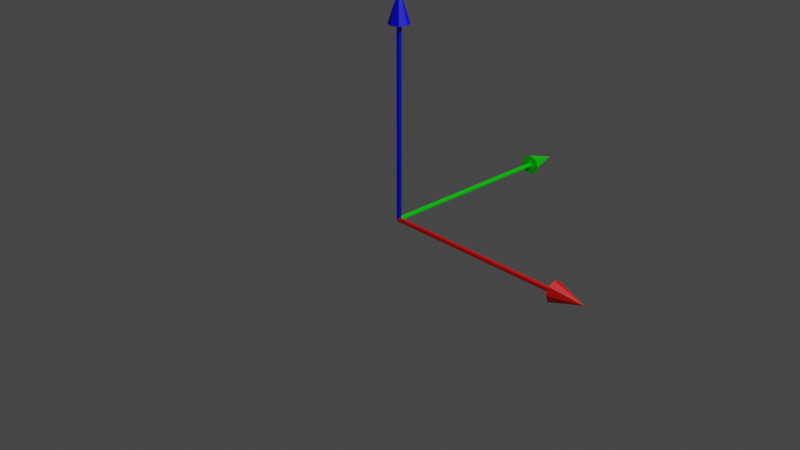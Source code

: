 # Source: axis.blend  (saved by Blender 2.81.16; exported with 4.5.12 LTS)
import bpy
from mathutils import Matrix  # noqa: F401  (used for matrix-valued properties, if any)

bpy.ops.wm.read_factory_settings(use_empty=True)
scene = bpy.context.scene
scene.name = 'Scene'

# ---- collections
col_collection = bpy.data.collections.new('Collection'); scene.collection.children.link(col_collection)

# ---- materials (node trees are filled in below, after node groups)
mat_material_001 = bpy.data.materials.new('Material.001')
mat_material_001.use_transparent_shadow = False
mat_material_002 = bpy.data.materials.new('Material.002')
mat_material_002.use_transparent_shadow = False
mat_material_003 = bpy.data.materials.new('Material.003')
mat_material_003.use_transparent_shadow = False

# ---- material node trees
mat_material_001.use_nodes = True; mat_material_001.node_tree.nodes.clear()
_N = mat_material_001.node_tree.nodes; _L = mat_material_001.node_tree.links
n0 = _N.new('ShaderNodeOutputMaterial'); n0.name = 'Material Output'; n0.location = (300, 300)
n1 = _N.new('ShaderNodeBsdfPrincipled'); n1.name = 'Principled BSDF'; n1.location = (10, 300)
n1.distribution = 'GGX'
n1.subsurface_method = 'BURLEY'
n1.inputs[0].default_value = (0.0, 1.0, 0.0, 1.0)
n1.inputs[3].default_value = 1.45
n1.inputs[27].default_value = (0.0, 0.0, 0.0, 1.0)
n1.inputs[28].default_value = 1.0
_L.new(n1.outputs[0], n0.inputs[0])
n0.is_active_output = True
mat_material_002.use_nodes = True; mat_material_002.node_tree.nodes.clear()
_N = mat_material_002.node_tree.nodes; _L = mat_material_002.node_tree.links
n0 = _N.new('ShaderNodeOutputMaterial'); n0.name = 'Material Output'; n0.location = (300, 300)
n1 = _N.new('ShaderNodeBsdfPrincipled'); n1.name = 'Principled BSDF'; n1.location = (10, 300)
n1.distribution = 'GGX'
n1.subsurface_method = 'BURLEY'
n1.inputs[0].default_value = (1.0, 0.0, 0.0, 1.0)
n1.inputs[3].default_value = 1.45
n1.inputs[27].default_value = (0.0, 0.0, 0.0, 1.0)
n1.inputs[28].default_value = 1.0
_L.new(n1.outputs[0], n0.inputs[0])
n0.is_active_output = True
mat_material_003.use_nodes = True; mat_material_003.node_tree.nodes.clear()
_N = mat_material_003.node_tree.nodes; _L = mat_material_003.node_tree.links
n0 = _N.new('ShaderNodeOutputMaterial'); n0.name = 'Material Output'; n0.location = (300, 300)
n1 = _N.new('ShaderNodeBsdfPrincipled'); n1.name = 'Principled BSDF'; n1.location = (10, 300)
n1.distribution = 'GGX'
n1.subsurface_method = 'BURLEY'
n1.inputs[0].default_value = (0.0, 0.0, 1.0, 1.0)
n1.inputs[3].default_value = 1.45
n1.inputs[27].default_value = (0.0, 0.0, 0.0, 1.0)
n1.inputs[28].default_value = 1.0
_L.new(n1.outputs[0], n0.inputs[0])
n0.is_active_output = True

# ---- world
world_world = bpy.data.worlds.new('World'); scene.world = world_world
world_world.use_nodes = True; world_world.node_tree.nodes.clear()
_N = world_world.node_tree.nodes; _L = world_world.node_tree.links
n0 = _N.new('ShaderNodeOutputWorld'); n0.name = 'World Output'; n0.location = (300, 300)
n1 = _N.new('ShaderNodeBackground'); n1.name = 'Background'; n1.location = (10, 300)
n1.inputs[0].default_value = (0.05088, 0.05088, 0.05088, 1.0)
_L.new(n1.outputs[0], n0.inputs[0])
n0.is_active_output = True
world_world.color = (0.05088, 0.05088, 0.05088)
world_world.use_sun_shadow = False
world_world.sun_shadow_jitter_overblur = 0.0

# ---- cameras
cam_camera = bpy.data.cameras.new('Camera')
cam_camera.clip_end = 100.0
cam_camera.ortho_scale = 7.314

# ---- lights
light_light = bpy.data.lights.new('Light', 'POINT')
light_light.transmission_factor = 0.0
light_light.energy = 1000.0
light_light.shadow_soft_size = 0.1
light_light.shadow_maximum_resolution = 0.006
light_light.use_absolute_resolution = True

# ---- meshes
me_cylinder = bpy.data.meshes.new('Cylinder')
me_cylinder.from_pydata([(-1.397e-09, 0.025, 0.0), (-1.397e-09, 0.025, 2.024), (0.01768, 0.01768, 0.0), (0.01768, 0.01768, 2.024), (0.025, -1.093e-09, 0.0), (0.025, -1.093e-09, 2.024), (0.01768, -0.01768, 0.0), (0.01768, -0.01768, 2.024), (-3.583e-09, -0.025, 0.0), (-3.583e-09, -0.025, 2.024), (-0.01768, -0.01768, 0.0), (-0.01768, -0.01768, 2.024), (-0.025, 2.981e-10, 0.0), (-0.025, 2.981e-10, 2.024), (-0.01768, 0.01768, 0.0), (-0.01768, 0.01768, 2.024), (3.364e-09, 0.1102, 2.024), (0.07792, 0.07792, 2.024), (0.1102, -4.256e-09, 2.024), (0.07792, -0.07792, 2.024), (-6.27e-09, -0.1102, 2.024), (-0.07792, -0.07792, 2.024), (-0.1102, 1.875e-09, 2.024), (-0.07792, 0.07792, 2.024), (8.382e-09, 0.0, 2.363), (-1.397e-09, -0.003246, -0.02963), (-1.397e-09, 2.021, -0.02963), (0.01768, -0.003246, -0.02231), (0.01768, 2.021, -0.02231), (0.025, -0.003246, -0.004631), (0.025, 2.021, -0.004631), (0.01768, -0.003246, 0.01305), (0.01768, 2.021, 0.01305), (-3.583e-09, -0.003246, 0.02037), (-3.583e-09, 2.021, 0.02037), (-0.01768, -0.003246, 0.01305), (-0.01768, 2.021, 0.01305), (-0.025, -0.003246, -0.004631), (-0.025, 2.021, -0.004631), (-0.01768, -0.003246, -0.02231), (-0.01768, 2.021, -0.02231), (3.364e-09, 2.021, -0.1148), (0.07792, 2.021, -0.08255), (0.1102, 2.021, -0.004631), (0.07792, 2.021, 0.07329), (-6.27e-09, 2.021, 0.1056), (-0.07792, 2.021, 0.07329), (-0.1102, 2.021, -0.004631), (-0.07792, 2.021, -0.08255), (8.382e-09, 2.36, -0.004631), (-0.00371, -0.002955, -0.02963), (2.02, -0.002954, -0.02963), (-0.00371, -0.02063, -0.02231), (2.02, -0.02063, -0.02231), (-0.00371, -0.02795, -0.004631), (2.02, -0.02795, -0.004631), (-0.00371, -0.02063, 0.01305), (2.02, -0.02063, 0.01305), (-0.00371, -0.002955, 0.02037), (2.02, -0.002954, 0.02037), (-0.00371, 0.01472, 0.01305), (2.02, 0.01472, 0.01305), (-0.00371, 0.02205, -0.004631), (2.02, 0.02205, -0.004631), (-0.00371, 0.01472, -0.02231), (2.02, 0.01472, -0.02231), (2.02, -0.002954, -0.1148), (2.02, -0.08088, -0.08255), (2.02, -0.1132, -0.004631), (2.02, -0.08088, 0.07329), (2.02, -0.002954, 0.1056), (2.02, 0.07497, 0.07329), (2.02, 0.1072, -0.004631), (2.02, 0.07497, -0.08255), (2.36, -0.002954, -0.004631)], [], [(0, 1, 3, 2), (2, 3, 5, 4), (4, 5, 7, 6), (6, 7, 9, 8), (8, 9, 11, 10), (10, 11, 13, 12), (7, 5, 18, 19), (12, 13, 15, 14), (14, 15, 1, 0), (0, 2, 4, 6, 8, 10, 12, 14), (23, 22, 24), (13, 11, 21, 22), (9, 7, 19, 20), (15, 13, 22, 23), (5, 3, 17, 18), (11, 9, 20, 21), (1, 15, 23, 16), (3, 1, 16, 17), (21, 20, 24), (19, 18, 24), (17, 16, 24), (16, 23, 24), (22, 21, 24), (20, 19, 24), (18, 17, 24), (25, 26, 28, 27), (27, 28, 30, 29), (29, 30, 32, 31), (31, 32, 34, 33), (33, 34, 36, 35), (35, 36, 38, 37), (32, 30, 43, 44), (37, 38, 40, 39), (39, 40, 26, 25), (25, 27, 29, 31, 33, 35, 37, 39), (48, 47, 49), (38, 36, 46, 47), (34, 32, 44, 45), (40, 38, 47, 48), (30, 28, 42, 43), (36, 34, 45, 46), (26, 40, 48, 41), (28, 26, 41, 42), (46, 45, 49), (44, 43, 49), (42, 41, 49), (41, 48, 49), (47, 46, 49), (45, 44, 49), (43, 42, 49), (50, 51, 53, 52), (52, 53, 55, 54), (54, 55, 57, 56), (56, 57, 59, 58), (58, 59, 61, 60), (60, 61, 63, 62), (57, 55, 68, 69), (62, 63, 65, 64), (64, 65, 51, 50), (50, 52, 54, 56, 58, 60, 62, 64), (73, 72, 74), (63, 61, 71, 72), (59, 57, 69, 70), (65, 63, 72, 73), (55, 53, 67, 68), (61, 59, 70, 71), (51, 65, 73, 66), (53, 51, 66, 67), (71, 70, 74), (69, 68, 74), (67, 66, 74), (66, 73, 74), (72, 71, 74), (70, 69, 74), (68, 67, 74)])
me_cylinder.polygons.foreach_set('material_index', [2, 2, 2, 2, 2, 2, 2, 2, 2, 2, 2, 2, 2, 2, 2, 2, 2, 2, 2, 2, 2, 2, 2, 2, 2, 0, 0, 0, 0, 0, 0, 0, 0, 0, 0, 0, 0, 0, 0, 0, 0, 0, 0, 0, 0, 0, 0, 0, 0, 0, 1, 1, 1, 1, 1, 1, 1, 1, 1, 1, 1, 1, 1, 1, 1, 1, 1, 1, 1, 1, 1, 1, 1, 1, 1])
_uv = me_cylinder.uv_layers.new(name='UVMap')
_uv.uv.foreach_set('vector', [1.0, 0.5, 1.0, 1.0, 0.875, 1.0, 0.875, 0.5, 0.875, 0.5, 0.875, 1.0, 0.75, 1.0, 0.75, 0.5, 0.75, 0.5, 0.75, 1.0, 0.625, 1.0, 0.625, 0.5, 0.625, 0.5, 0.625, 1.0, 0.5, 1.0, 0.5, 0.5, 0.5, 0.5, 0.5, 1.0, 0.375, 1.0, 0.375, 0.5, 0.375, 0.5, 0.375, 1.0, 0.25, 1.0, 0.25, 0.5, 0.625, 1.0, 0.75, 1.0, 0.75, 1.0, 0.625, 1.0, 0.25, 0.5, 0.25, 1.0, 0.125, 1.0, 0.125, 0.5, 0.125, 0.5, 0.125, 1.0, 0.0, 1.0, 0.0, 0.5, 0.75, 0.49, 0.9197, 0.4197, 0.99, 0.25, 0.9197, 0.08029, 0.75, 0.01, 0.5803, 0.08029, 0.51, 0.25, 0.5803, 0.4197, 0.125, 1.0, 0.25, 1.0, 0.125, 1.0, 0.25, 1.0, 0.375, 1.0, 0.375, 1.0, 0.25, 1.0, 0.5, 1.0, 0.625, 1.0, 0.625, 1.0, 0.5, 1.0, 0.125, 1.0, 0.25, 1.0, 0.25, 1.0, 0.125, 1.0, 0.75, 1.0, 0.875, 1.0, 0.875, 1.0, 0.75, 1.0, 0.375, 1.0, 0.5, 1.0, 0.5, 1.0, 0.375, 1.0, 0.0, 1.0, 0.125, 1.0, 0.125, 1.0, 0.0, 1.0, 0.875, 1.0, 1.0, 1.0, 1.0, 1.0, 0.875, 1.0, 0.375, 1.0, 0.5, 1.0, 0.375, 1.0, 0.625, 1.0, 0.75, 1.0, 0.625, 1.0, 0.875, 1.0, 1.0, 1.0, 0.875, 1.0, 0.0, 1.0, 0.125, 1.0, 0.0, 1.0, 0.25, 1.0, 0.375, 1.0, 0.25, 1.0, 0.5, 1.0, 0.625, 1.0, 0.5, 1.0, 0.75, 1.0, 0.875, 1.0, 0.75, 1.0, 1.0, 0.5, 1.0, 1.0, 0.875, 1.0, 0.875, 0.5, 0.875, 0.5, 0.875, 1.0, 0.75, 1.0, 0.75, 0.5, 0.75, 0.5, 0.75, 1.0, 0.625, 1.0, 0.625, 0.5, 0.625, 0.5, 0.625, 1.0, 0.5, 1.0, 0.5, 0.5, 0.5, 0.5, 0.5, 1.0, 0.375, 1.0, 0.375, 0.5, 0.375, 0.5, 0.375, 1.0, 0.25, 1.0, 0.25, 0.5, 0.625, 1.0, 0.75, 1.0, 0.75, 1.0, 0.625, 1.0, 0.25, 0.5, 0.25, 1.0, 0.125, 1.0, 0.125, 0.5, 0.125, 0.5, 0.125, 1.0, 0.0, 1.0, 0.0, 0.5, 0.75, 0.49, 0.9197, 0.4197, 0.99, 0.25, 0.9197, 0.08029, 0.75, 0.01, 0.5803, 0.08029, 0.51, 0.25, 0.5803, 0.4197, 0.125, 1.0, 0.25, 1.0, 0.125, 1.0, 0.25, 1.0, 0.375, 1.0, 0.375, 1.0, 0.25, 1.0, 0.5, 1.0, 0.625, 1.0, 0.625, 1.0, 0.5, 1.0, 0.125, 1.0, 0.25, 1.0, 0.25, 1.0, 0.125, 1.0, 0.75, 1.0, 0.875, 1.0, 0.875, 1.0, 0.75, 1.0, 0.375, 1.0, 0.5, 1.0, 0.5, 1.0, 0.375, 1.0, 0.0, 1.0, 0.125, 1.0, 0.125, 1.0, 0.0, 1.0, 0.875, 1.0, 1.0, 1.0, 1.0, 1.0, 0.875, 1.0, 0.375, 1.0, 0.5, 1.0, 0.375, 1.0, 0.625, 1.0, 0.75, 1.0, 0.625, 1.0, 0.875, 1.0, 1.0, 1.0, 0.875, 1.0, 0.0, 1.0, 0.125, 1.0, 0.0, 1.0, 0.25, 1.0, 0.375, 1.0, 0.25, 1.0, 0.5, 1.0, 0.625, 1.0, 0.5, 1.0, 0.75, 1.0, 0.875, 1.0, 0.75, 1.0, 1.0, 0.5, 1.0, 1.0, 0.875, 1.0, 0.875, 0.5, 0.875, 0.5, 0.875, 1.0, 0.75, 1.0, 0.75, 0.5, 0.75, 0.5, 0.75, 1.0, 0.625, 1.0, 0.625, 0.5, 0.625, 0.5, 0.625, 1.0, 0.5, 1.0, 0.5, 0.5, 0.5, 0.5, 0.5, 1.0, 0.375, 1.0, 0.375, 0.5, 0.375, 0.5, 0.375, 1.0, 0.25, 1.0, 0.25, 0.5, 0.625, 1.0, 0.75, 1.0, 0.75, 1.0, 0.625, 1.0, 0.25, 0.5, 0.25, 1.0, 0.125, 1.0, 0.125, 0.5, 0.125, 0.5, 0.125, 1.0, 0.0, 1.0, 0.0, 0.5, 0.75, 0.49, 0.9197, 0.4197, 0.99, 0.25, 0.9197, 0.08029, 0.75, 0.01, 0.5803, 0.08029, 0.51, 0.25, 0.5803, 0.4197, 0.125, 1.0, 0.25, 1.0, 0.125, 1.0, 0.25, 1.0, 0.375, 1.0, 0.375, 1.0, 0.25, 1.0, 0.5, 1.0, 0.625, 1.0, 0.625, 1.0, 0.5, 1.0, 0.125, 1.0, 0.25, 1.0, 0.25, 1.0, 0.125, 1.0, 0.75, 1.0, 0.875, 1.0, 0.875, 1.0, 0.75, 1.0, 0.375, 1.0, 0.5, 1.0, 0.5, 1.0, 0.375, 1.0, 0.0, 1.0, 0.125, 1.0, 0.125, 1.0, 0.0, 1.0, 0.875, 1.0, 1.0, 1.0, 1.0, 1.0, 0.875, 1.0, 0.375, 1.0, 0.5, 1.0, 0.375, 1.0, 0.625, 1.0, 0.75, 1.0, 0.625, 1.0, 0.875, 1.0, 1.0, 1.0, 0.875, 1.0, 0.0, 1.0, 0.125, 1.0, 0.0, 1.0, 0.25, 1.0, 0.375, 1.0, 0.25, 1.0, 0.5, 1.0, 0.625, 1.0, 0.5, 1.0, 0.75, 1.0, 0.875, 1.0, 0.75, 1.0])
me_cylinder.materials.append(mat_material_001)
me_cylinder.materials.append(mat_material_002)
me_cylinder.materials.append(mat_material_003)
me_cylinder.use_remesh_fix_poles = True
me_cylinder.use_remesh_preserve_attributes = False
me_cylinder.use_mirror_vertex_groups = False
me_cylinder.update()

# ---- objects
ob_light = bpy.data.objects.new('Light', light_light)
ob_camera = bpy.data.objects.new('Camera', cam_camera)
ob_cylinder = bpy.data.objects.new('Cylinder', me_cylinder)

# ---- transforms, parenting, visibility, modifiers, constraints
ob_light.location = (4.076, 1.005, 5.904)
ob_light.rotation_euler = (0.6503, 0.05522, 1.866)
ob_light.lock_rotations_4d = False
ob_light.empty_display_type = 'ARROWS'
ob_light.color = (0.0, 0.0, 0.0, 0.0)
ob_light.lineart.crease_threshold = 0.0
ob_camera.location = (7.359, -6.926, 4.958)
ob_camera.rotation_euler = (1.109, 0.0, 0.8149)
ob_camera.lock_rotations_4d = False
ob_camera.empty_display_type = 'ARROWS'
ob_camera.color = (0.0, 0.0, 0.0, 0.0)
ob_camera.display_type = 'WIRE'
ob_camera.lineart.crease_threshold = 0.0
ob_cylinder.location = (0.0, 0.0, 0.0)
ob_cylinder.lineart.crease_threshold = 0.0
_vg = ob_cylinder.vertex_groups.new(name='xaxis')
_vg = ob_cylinder.vertex_groups.new(name='yaxis')
_vg = ob_cylinder.vertex_groups.new(name='zaxis')

# ---- collection membership
col_collection.objects.link(ob_light)
col_collection.objects.link(ob_camera)
col_collection.objects.link(ob_cylinder)

# ---- scene / render settings (as saved in the file)
scene.camera = ob_camera
scene.frame_start = 1; scene.frame_end = 250; scene.frame_set(17)
scene.render.engine = 'BLENDER_EEVEE_NEXT'
scene.cycles.use_denoising = False
scene.cycles.samples = 128
scene.cycles.sampling_pattern = 'TABULATED_SOBOL'
scene.cycles.use_adaptive_sampling = False
scene.cycles.use_light_tree = False
scene.view_settings.view_transform = 'Filmic'
bpy.context.view_layer.update()
